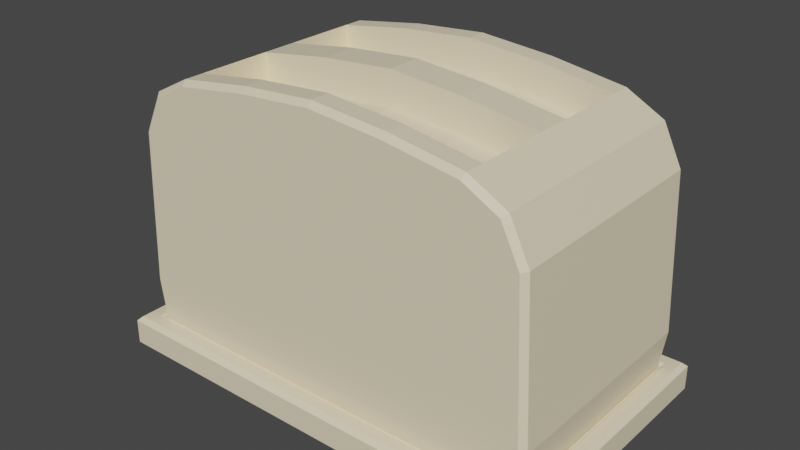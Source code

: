 # Source: Toaster1.blend  (saved by Blender 3.2.14; exported with 4.5.12 LTS)
import bpy
from mathutils import Matrix  # noqa: F401  (used for matrix-valued properties, if any)

bpy.ops.wm.read_factory_settings(use_empty=True)
scene = bpy.context.scene
scene.name = 'Scene'

# ---- collections
col_collection = bpy.data.collections.new('Collection'); scene.collection.children.link(col_collection)

# ---- materials (node trees are filled in below, after node groups)
mat_metaltoaster1 = bpy.data.materials.new('MetalToaster1')
mat_metaltoaster1.use_transparent_shadow = False
mat_steeltoasterlever1toaster1 = bpy.data.materials.new('SteelToasterLever1Toaster1')
mat_steeltoasterlever1toaster1.use_transparent_shadow = False

# ---- material node trees
mat_metaltoaster1.use_nodes = True; mat_metaltoaster1.node_tree.nodes.clear()
_N = mat_metaltoaster1.node_tree.nodes; _L = mat_metaltoaster1.node_tree.links
n0 = _N.new('ShaderNodeBsdfPrincipled'); n0.name = 'Principled BSDF'; n0.location = (10, 300)
n0.distribution = 'GGX'
n0.subsurface_method = 'RANDOM_WALK_SKIN'
n0.inputs[0].default_value = (0.8879, 0.7682, 0.5457, 1.0)
n0.inputs[3].default_value = 1.45
n0.inputs[27].default_value = (0.0, 0.0, 0.0, 1.0)
n0.inputs[28].default_value = 1.0
n1 = _N.new('ShaderNodeOutputMaterial'); n1.name = 'Material Output'; n1.location = (300, 300)
_L.new(n0.outputs[0], n1.inputs[0])
n1.is_active_output = True
mat_steeltoasterlever1toaster1.use_nodes = True; mat_steeltoasterlever1toaster1.node_tree.nodes.clear()
_N = mat_steeltoasterlever1toaster1.node_tree.nodes; _L = mat_steeltoasterlever1toaster1.node_tree.links
n0 = _N.new('ShaderNodeBsdfPrincipled'); n0.name = 'Principled BSDF'; n0.location = (10, 300)
n0.distribution = 'GGX'
n0.subsurface_method = 'RANDOM_WALK_SKIN'
n0.inputs[0].default_value = (0.1248, 0.107, 0.1022, 1.0)
n0.inputs[3].default_value = 1.45
n0.inputs[27].default_value = (0.0, 0.0, 0.0, 1.0)
n0.inputs[28].default_value = 1.0
n1 = _N.new('ShaderNodeOutputMaterial'); n1.name = 'Material Output'; n1.location = (300, 300)
_L.new(n0.outputs[0], n1.inputs[0])
n1.is_active_output = True

# ---- world
world_world = bpy.data.worlds.new('World'); scene.world = world_world
world_world.use_nodes = True; world_world.node_tree.nodes.clear()
_N = world_world.node_tree.nodes; _L = world_world.node_tree.links
n0 = _N.new('ShaderNodeOutputWorld'); n0.name = 'World Output'; n0.location = (300, 300)
n1 = _N.new('ShaderNodeBackground'); n1.name = 'Background'; n1.location = (10, 300)
n1.inputs[0].default_value = (0.05088, 0.05088, 0.05088, 1.0)
_L.new(n1.outputs[0], n0.inputs[0])
n0.is_active_output = True
world_world.color = (0.05088, 0.05088, 0.05088)
world_world.use_sun_shadow = False
world_world.sun_shadow_jitter_overblur = 0.0

# ---- meshes
me_cube = bpy.data.meshes.new('Cube')
me_cube.from_pydata([(0.1987, -2.726e-09, -0.1402), (-0.1686, -2.726e-09, -0.1402), (0.1479, -2.726e-09, 0.09793), (0.1816, -2.726e-09, 0.08012), (0.1987, -2.726e-09, 0.04528), (-0.1178, -2.726e-09, 0.09793), (-0.1515, -2.726e-09, 0.08012), (-0.1686, -2.726e-09, 0.04528), (0.08147, -2.726e-09, 0.108), (0.01505, -2.726e-09, 0.1134), (-0.05137, -2.726e-09, 0.108), (-0.1761, -2.726e-09, -0.087), (0.2056, -2.726e-09, -0.09385), (-0.1686, 0.01561, -0.1402), (0.1479, 0.01561, 0.09793), (-0.1515, 0.01561, 0.08012), (-0.1696, 0.008736, 0.03849), (0.2056, 0.01561, -0.09385), (0.1987, 0.01561, -0.1402), (0.1816, 0.01561, 0.08012), (0.1987, 0.01561, 0.04528), (-0.1178, 0.01561, 0.09793), (0.08147, 0.01561, 0.108), (0.01505, 0.01561, 0.1134), (-0.05137, 0.01561, 0.108), (-0.1761, 0.008736, -0.087), (-0.1686, 0.08194, -0.1402), (0.1479, 0.08194, 0.09793), (-0.1515, 0.08194, 0.08012), (-0.1686, 0.08194, 0.04528), (0.2056, 0.08194, -0.09385), (0.1987, 0.08194, -0.1402), (0.1816, 0.08194, 0.08012), (0.1987, 0.08194, 0.04528), (-0.1178, 0.08194, 0.09793), (0.08147, 0.08194, 0.108), (0.01505, 0.08194, 0.1134), (-0.05137, 0.08194, 0.108), (-0.1755, 0.08194, -0.09385), (-0.1178, 0.08194, 0.06773), (-0.1178, 0.01561, 0.06773), (0.08147, 0.08194, 0.07775), (0.08147, 0.01561, 0.07775), (0.01505, 0.08194, 0.08318), (0.01505, 0.01561, 0.08318), (-0.05137, 0.08194, 0.07775), (-0.05137, 0.01561, 0.07775), (0.1479, 0.01561, 0.06773), (0.1479, 0.08194, 0.06773), (-0.1686, -0.01561, -0.1402), (0.1479, -0.01561, 0.09793), (-0.1515, -0.01561, 0.08012), (-0.1696, -0.008736, 0.03849), (0.2056, -0.01561, -0.09385), (0.1987, -0.01561, -0.1402), (0.1816, -0.01561, 0.08012), (0.1987, -0.01561, 0.04528), (-0.1178, -0.01561, 0.09793), (0.08147, -0.01561, 0.108), (0.01505, -0.01561, 0.1134), (-0.05137, -0.01561, 0.108), (-0.1761, -0.008736, -0.087), (-0.1686, -0.08194, -0.1402), (0.1479, -0.08194, 0.09793), (-0.1515, -0.08194, 0.08012), (-0.1686, -0.08194, 0.04528), (0.2056, -0.08194, -0.09385), (0.1987, -0.08194, -0.1402), (0.1816, -0.08194, 0.08012), (0.1987, -0.08194, 0.04528), (-0.1178, -0.08194, 0.09793), (0.08147, -0.08194, 0.108), (0.01505, -0.08194, 0.1134), (-0.05137, -0.08194, 0.108), (-0.1755, -0.08194, -0.09385), (-0.1178, -0.08194, 0.06773), (-0.1178, -0.01561, 0.06773), (0.08147, -0.08194, 0.07775), (0.08147, -0.01561, 0.07775), (0.01505, -0.08194, 0.08318), (0.01505, -0.01561, 0.08318), (-0.05137, -0.08194, 0.07775), (-0.05137, -0.01561, 0.07775), (0.1479, -0.01561, 0.06773), (0.1479, -0.08194, 0.06773), (-0.1755, 0.01561, -0.09385), (-0.1755, -2.726e-09, -0.09385), (-0.1696, -2.726e-09, 0.03849), (-0.1686, 0.01561, 0.04528), (-0.1755, -0.01561, -0.09385), (-0.1686, -0.01561, 0.04528), (-0.169, -2.726e-09, -0.087), (-0.1626, -2.726e-09, 0.03849), (-0.169, 0.008736, -0.087), (-0.1626, 0.008736, 0.03849), (-0.169, -0.008736, -0.087), (-0.1626, -0.008736, 0.03849), (-0.1728, -0.108, -0.1296), (-0.1728, 0.108, -0.1296), (0.2029, -0.108, -0.1296), (0.2029, 0.108, -0.1296), (-0.1728, -0.108, -0.1323), (-0.1728, 0.108, -0.1323), (0.2029, 0.108, -0.1323), (0.2029, -0.108, -0.1323), (-0.1821, -0.1178, -0.1595), (-0.1861, -0.1218, -0.1555), (-0.1821, 0.1178, -0.1595), (-0.1861, 0.1218, -0.1555), (0.2122, -0.1178, -0.1595), (0.2162, -0.1218, -0.1555), (0.2122, 0.1178, -0.1595), (0.2162, 0.1218, -0.1555), (-0.1861, -0.1218, -0.1336), (-0.1822, -0.1177, -0.1296), (-0.1822, 0.1177, -0.1296), (-0.1861, 0.1218, -0.1336), (0.2123, 0.1177, -0.1296), (0.2162, 0.1218, -0.1336), (0.2123, -0.1177, -0.1296), (0.2162, -0.1218, -0.1336), (0.1947, 0.104, -0.1356), (0.1987, 0.09938, -0.1402), (-0.1646, 0.104, -0.1356), (-0.1686, 0.09938, -0.1402), (0.1987, 0.09938, 0.04528), (0.1941, 0.104, 0.04409), (0.1464, 0.104, 0.09343), (0.1479, 0.09938, 0.09793), (0.1816, 0.09938, 0.08012), (0.1781, 0.104, 0.0767), (-0.1178, 0.09938, 0.09793), (-0.1163, 0.104, 0.09343), (-0.164, 0.104, 0.04409), (-0.1686, 0.09938, 0.04528), (-0.148, 0.104, 0.0767), (-0.1515, 0.09938, 0.08012), (-0.05137, 0.09938, 0.108), (-0.05083, 0.104, 0.1033), (0.01505, 0.09938, 0.1134), (0.01505, 0.104, 0.1087), (0.08093, 0.104, 0.1033), (0.08147, 0.09938, 0.108), (-0.1755, 0.09938, -0.09385), (-0.1708, 0.104, -0.09362), (0.2009, 0.104, -0.09362), (0.2056, 0.09938, -0.09385), (0.1987, -0.09938, -0.1402), (0.1947, -0.104, -0.1356), (-0.1646, -0.104, -0.1356), (-0.1686, -0.09938, -0.1402), (0.1941, -0.104, 0.04409), (0.1987, -0.09938, 0.04528), (0.1464, -0.104, 0.09343), (0.1479, -0.09938, 0.09793), (0.1781, -0.104, 0.0767), (0.1816, -0.09938, 0.08012), (-0.1163, -0.104, 0.09343), (-0.1178, -0.09938, 0.09793), (-0.164, -0.104, 0.04409), (-0.1686, -0.09938, 0.04528), (-0.148, -0.104, 0.0767), (-0.1515, -0.09938, 0.08012), (-0.05083, -0.104, 0.1033), (-0.05137, -0.09938, 0.108), (0.01505, -0.104, 0.1087), (0.01505, -0.09938, 0.1134), (0.08147, -0.09938, 0.108), (0.08093, -0.104, 0.1033), (-0.1708, -0.104, -0.09362), (-0.1755, -0.09938, -0.09385), (0.2056, -0.09938, -0.09385), (0.2009, -0.104, -0.09362)], [], [(146, 30, 31, 122), (32, 33, 125, 129), (132, 138, 140, 141, 127, 130, 126, 145, 121, 123, 144, 133, 135), (131, 136, 28, 34), (125, 33, 30, 146), (136, 134, 29, 28), (27, 32, 129, 128), (62, 67, 147, 150), (35, 142, 139, 36), (61, 52, 96, 95), (20, 17, 30, 33), (15, 88, 7, 6), (21, 15, 6, 5), (17, 12, 0, 18), (30, 17, 18, 31), (34, 28, 15, 21), (28, 29, 88, 15), (63, 71, 167, 154), (11, 61, 95, 91), (9, 23, 24, 10), (8, 22, 23, 9), (2, 14, 22, 8), (10, 24, 21, 5), (3, 4, 20, 19), (2, 3, 19, 14), (1, 13, 18, 0), (86, 85, 13, 1), (20, 4, 12, 17), (134, 143, 38, 29), (37, 137, 131, 34), (38, 143, 124, 26), (36, 139, 137, 37), (27, 35, 41, 48), (34, 21, 40, 39), (35, 36, 43, 41), (23, 22, 42, 44), (19, 20, 33, 32), (14, 19, 32, 27), (13, 26, 31, 18), (85, 38, 26, 13), (44, 43, 45, 46), (42, 41, 43, 44), (47, 48, 41, 42), (46, 45, 39, 40), (22, 14, 47, 42), (14, 27, 48, 47), (37, 34, 39, 45), (21, 24, 46, 40), (36, 37, 45, 43), (24, 23, 44, 46), (171, 147, 67, 66), (68, 156, 152, 69), (157, 161, 159, 169, 149, 148, 172, 151, 155, 153, 168, 165, 163), (158, 70, 64, 162), (152, 171, 66, 69), (162, 64, 65, 160), (63, 154, 156, 68), (71, 72, 166, 167), (25, 16, 88, 85), (56, 69, 66, 53), (51, 6, 7, 90), (57, 5, 6, 51), (53, 54, 0, 12), (66, 67, 54, 53), (70, 57, 51, 64), (64, 51, 90, 65), (27, 128, 142, 35), (87, 16, 94, 92), (90, 89, 74, 65), (9, 10, 60, 59), (8, 9, 59, 58), (2, 8, 58, 50), (10, 5, 57, 60), (3, 55, 56, 4), (2, 50, 55, 3), (1, 0, 54, 49), (86, 1, 49, 89), (56, 53, 12, 4), (160, 65, 74, 170), (73, 70, 158, 164), (74, 62, 150, 170), (72, 73, 164, 166), (63, 84, 77, 71), (70, 75, 76, 57), (71, 77, 79, 72), (59, 80, 78, 58), (55, 68, 69, 56), (50, 63, 68, 55), (49, 54, 67, 62), (89, 49, 62, 74), (80, 82, 81, 79), (78, 80, 79, 77), (83, 78, 77, 84), (82, 76, 75, 81), (58, 78, 83, 50), (50, 83, 84, 63), (73, 81, 75, 70), (57, 76, 82, 60), (72, 79, 81, 73), (60, 82, 80, 59), (11, 25, 85, 86), (16, 87, 7, 88), (52, 61, 89, 90), (61, 11, 86, 89), (87, 52, 90, 7), (92, 94, 93, 91), (92, 91, 95, 96), (93, 94, 16, 25), (88, 29, 38, 85), (52, 87, 92, 96), (25, 11, 91, 93), (110, 120, 113, 106), (112, 118, 120, 110), (97, 98, 115, 114), (108, 116, 118, 112), (106, 113, 116, 108), (99, 100, 103, 104), (99, 97, 114, 119), (100, 99, 119, 117), (98, 100, 117, 115), (103, 102, 101, 104), (98, 97, 101, 102), (97, 99, 104, 101), (100, 98, 102, 103), (107, 105, 106, 108), (114, 115, 116, 113), (111, 107, 108, 112), (115, 117, 118, 116), (109, 111, 112, 110), (117, 119, 120, 118), (105, 109, 110, 106), (119, 114, 113, 120), (107, 111, 109, 105), (123, 121, 122, 124), (128, 129, 130, 127), (129, 125, 126, 130), (136, 131, 132, 135), (134, 136, 135, 133), (142, 128, 127, 141), (146, 122, 121, 145), (144, 123, 124, 143), (131, 137, 138, 132), (137, 139, 140, 138), (139, 142, 141, 140), (133, 144, 143, 134), (125, 146, 145, 126), (150, 147, 148, 149), (153, 155, 156, 154), (155, 151, 152, 156), (161, 157, 158, 162), (159, 161, 162, 160), (168, 153, 154, 167), (172, 148, 147, 171), (170, 150, 149, 169), (157, 163, 164, 158), (163, 165, 166, 164), (165, 168, 167, 166), (160, 170, 169, 159), (151, 172, 171, 152), (26, 124, 122, 31)])
_uv = me_cube.uv_layers.new(name='UVMap')
_uv.uv.foreach_set('vector', [0.577, 0.005611, 0.577, 0.02656, 0.625, 0.02656, 0.625, 0.005611, 0.375, 0.02656, 0.4328, 0.02656, 0.4328, 0.005611, 0.375, 0.005611, 0.38, 0.784, 0.3794, 0.8294, 0.3791, 0.875, 0.3794, 0.9206, 0.38, 0.966, 0.396, 0.9878, 0.4338, 0.9969, 0.5767, 0.9973, 0.6202, 0.997, 0.6202, 0.753, 0.5767, 0.7527, 0.4338, 0.7531, 0.396, 0.7622, 0.342, 0.7444, 0.375, 0.7444, 0.375, 0.7234, 0.342, 0.7234, 0.4328, 0.005611, 0.4328, 0.02656, 0.577, 0.02656, 0.577, 0.005611, 0.375, 0.7444, 0.4328, 0.7444, 0.4328, 0.7234, 0.375, 0.7234, 0.158, 0.7234, 0.125, 0.7234, 0.125, 0.7444, 0.158, 0.7444, 0.625, 0.7234, 0.875, 0.7234, 0.875, 0.7444, 0.625, 0.7444, 0.204, 0.7234, 0.204, 0.7444, 0.25, 0.7444, 0.25, 0.7234, 0.5699, 0.6355, 0.4399, 0.6355, 0.4399, 0.6355, 0.5699, 0.6355, 0.4328, 0.1063, 0.577, 0.1063, 0.577, 0.02656, 0.4328, 0.02656, 0.375, 0.6437, 0.4328, 0.6438, 0.4328, 0.625, 0.375, 0.625, 0.342, 0.6438, 0.375, 0.6437, 0.375, 0.625, 0.342, 0.625, 0.577, 0.1063, 0.577, 0.125, 0.625, 0.125, 0.625, 0.1063, 0.577, 0.02656, 0.577, 0.1063, 0.625, 0.1063, 0.625, 0.02656, 0.342, 0.7234, 0.375, 0.7234, 0.375, 0.6437, 0.342, 0.6438, 0.375, 0.7234, 0.4328, 0.7234, 0.4328, 0.6438, 0.375, 0.6437, 0.158, 0.7234, 0.204, 0.7234, 0.204, 0.7444, 0.158, 0.7444, 0.5699, 0.625, 0.5699, 0.6355, 0.5699, 0.6355, 0.5699, 0.625, 0.25, 0.625, 0.25, 0.6437, 0.296, 0.6437, 0.296, 0.625, 0.204, 0.625, 0.204, 0.6438, 0.25, 0.6437, 0.25, 0.625, 0.158, 0.625, 0.158, 0.6438, 0.204, 0.6438, 0.204, 0.625, 0.296, 0.625, 0.296, 0.6437, 0.342, 0.6438, 0.342, 0.625, 0.375, 0.125, 0.4328, 0.125, 0.4328, 0.1063, 0.375, 0.1063, 0.158, 0.625, 0.125, 0.625, 0.125, 0.6438, 0.158, 0.6438, 0.625, 0.625, 0.625, 0.6438, 0.875, 0.6438, 0.875, 0.625, 0.577, 0.625, 0.577, 0.6437, 0.625, 0.6438, 0.625, 0.625, 0.4328, 0.1063, 0.4328, 0.125, 0.577, 0.125, 0.577, 0.1063, 0.4328, 0.7444, 0.577, 0.7444, 0.577, 0.7234, 0.4328, 0.7234, 0.296, 0.7234, 0.296, 0.7444, 0.342, 0.7444, 0.342, 0.7234, 0.577, 0.7234, 0.577, 0.7444, 0.625, 0.7444, 0.625, 0.7234, 0.25, 0.7234, 0.25, 0.7444, 0.296, 0.7444, 0.296, 0.7234, 0.158, 0.7234, 0.204, 0.7234, 0.204, 0.7234, 0.158, 0.7234, 0.342, 0.7234, 0.342, 0.6438, 0.342, 0.6438, 0.342, 0.7234, 0.204, 0.7234, 0.25, 0.7234, 0.25, 0.7234, 0.204, 0.7234, 0.25, 0.6437, 0.204, 0.6438, 0.204, 0.6438, 0.25, 0.6437, 0.375, 0.1063, 0.4328, 0.1063, 0.4328, 0.02656, 0.375, 0.02656, 0.158, 0.6438, 0.125, 0.6438, 0.125, 0.7234, 0.158, 0.7234, 0.625, 0.6438, 0.625, 0.7234, 0.875, 0.7234, 0.875, 0.6438, 0.577, 0.6437, 0.577, 0.7234, 0.625, 0.7234, 0.625, 0.6438, 0.25, 0.6437, 0.25, 0.7234, 0.296, 0.7234, 0.296, 0.6437, 0.204, 0.6438, 0.204, 0.7234, 0.25, 0.7234, 0.25, 0.6437, 0.158, 0.6438, 0.158, 0.7234, 0.204, 0.7234, 0.204, 0.6438, 0.296, 0.6437, 0.296, 0.7234, 0.342, 0.7234, 0.342, 0.6438, 0.204, 0.6438, 0.158, 0.6438, 0.158, 0.6438, 0.204, 0.6438, 0.158, 0.6438, 0.158, 0.7234, 0.158, 0.7234, 0.158, 0.6438, 0.296, 0.7234, 0.342, 0.7234, 0.342, 0.7234, 0.296, 0.7234, 0.342, 0.6438, 0.296, 0.6437, 0.296, 0.6437, 0.342, 0.6438, 0.25, 0.7234, 0.296, 0.7234, 0.296, 0.7234, 0.25, 0.7234, 0.296, 0.6437, 0.25, 0.6437, 0.25, 0.6437, 0.296, 0.6437, 0.577, 0.005611, 0.625, 0.005611, 0.625, 0.02656, 0.577, 0.02656, 0.375, 0.02656, 0.375, 0.005611, 0.4328, 0.005611, 0.4328, 0.02656, 0.38, 0.784, 0.396, 0.7622, 0.4338, 0.7531, 0.5767, 0.7527, 0.6202, 0.753, 0.6202, 0.997, 0.5767, 0.9973, 0.4338, 0.9969, 0.396, 0.9878, 0.38, 0.966, 0.3794, 0.9206, 0.3791, 0.875, 0.3794, 0.8294, 0.342, 0.7444, 0.342, 0.7234, 0.375, 0.7234, 0.375, 0.7444, 0.4328, 0.005611, 0.577, 0.005611, 0.577, 0.02656, 0.4328, 0.02656, 0.375, 0.7444, 0.375, 0.7234, 0.4328, 0.7234, 0.4328, 0.7444, 0.158, 0.7234, 0.158, 0.7444, 0.125, 0.7444, 0.125, 0.7234, 0.204, 0.7234, 0.25, 0.7234, 0.25, 0.7444, 0.204, 0.7444, 0.5699, 0.6355, 0.4399, 0.6355, 0.4328, 0.6438, 0.577, 0.6437, 0.4328, 0.1063, 0.4328, 0.02656, 0.577, 0.02656, 0.577, 0.1063, 0.375, 0.6437, 0.375, 0.625, 0.4328, 0.625, 0.4328, 0.6438, 0.342, 0.6438, 0.342, 0.625, 0.375, 0.625, 0.375, 0.6437, 0.577, 0.1063, 0.625, 0.1063, 0.625, 0.125, 0.577, 0.125, 0.577, 0.02656, 0.625, 0.02656, 0.625, 0.1063, 0.577, 0.1063, 0.342, 0.7234, 0.342, 0.6438, 0.375, 0.6437, 0.375, 0.7234, 0.375, 0.7234, 0.375, 0.6437, 0.4328, 0.6438, 0.4328, 0.7234, 0.158, 0.7234, 0.158, 0.7444, 0.204, 0.7444, 0.204, 0.7234, 0.4399, 0.625, 0.4399, 0.6355, 0.4399, 0.6355, 0.4399, 0.625, 0.4328, 0.6438, 0.577, 0.6437, 0.577, 0.7234, 0.4328, 0.7234, 0.25, 0.625, 0.296, 0.625, 0.296, 0.6437, 0.25, 0.6437, 0.204, 0.625, 0.25, 0.625, 0.25, 0.6437, 0.204, 0.6438, 0.158, 0.625, 0.204, 0.625, 0.204, 0.6438, 0.158, 0.6438, 0.296, 0.625, 0.342, 0.625, 0.342, 0.6438, 0.296, 0.6437, 0.375, 0.125, 0.375, 0.1063, 0.4328, 0.1063, 0.4328, 0.125, 0.158, 0.625, 0.158, 0.6438, 0.125, 0.6438, 0.125, 0.625, 0.625, 0.625, 0.875, 0.625, 0.875, 0.6438, 0.625, 0.6438, 0.577, 0.625, 0.625, 0.625, 0.625, 0.6438, 0.577, 0.6437, 0.4328, 0.1063, 0.577, 0.1063, 0.577, 0.125, 0.4328, 0.125, 0.4328, 0.7444, 0.4328, 0.7234, 0.577, 0.7234, 0.577, 0.7444, 0.296, 0.7234, 0.342, 0.7234, 0.342, 0.7444, 0.296, 0.7444, 0.577, 0.7234, 0.625, 0.7234, 0.625, 0.7444, 0.577, 0.7444, 0.25, 0.7234, 0.296, 0.7234, 0.296, 0.7444, 0.25, 0.7444, 0.158, 0.7234, 0.158, 0.7234, 0.204, 0.7234, 0.204, 0.7234, 0.342, 0.7234, 0.342, 0.7234, 0.342, 0.6438, 0.342, 0.6438, 0.204, 0.7234, 0.204, 0.7234, 0.25, 0.7234, 0.25, 0.7234, 0.25, 0.6437, 0.25, 0.6437, 0.204, 0.6438, 0.204, 0.6438, 0.375, 0.1063, 0.375, 0.02656, 0.4328, 0.02656, 0.4328, 0.1063, 0.158, 0.6438, 0.158, 0.7234, 0.125, 0.7234, 0.125, 0.6438, 0.625, 0.6438, 0.875, 0.6438, 0.875, 0.7234, 0.625, 0.7234, 0.577, 0.6437, 0.625, 0.6438, 0.625, 0.7234, 0.577, 0.7234, 0.25, 0.6437, 0.296, 0.6437, 0.296, 0.7234, 0.25, 0.7234, 0.204, 0.6438, 0.25, 0.6437, 0.25, 0.7234, 0.204, 0.7234, 0.158, 0.6438, 0.204, 0.6438, 0.204, 0.7234, 0.158, 0.7234, 0.296, 0.6437, 0.342, 0.6438, 0.342, 0.7234, 0.296, 0.7234, 0.204, 0.6438, 0.204, 0.6438, 0.158, 0.6438, 0.158, 0.6438, 0.158, 0.6438, 0.158, 0.6438, 0.158, 0.7234, 0.158, 0.7234, 0.296, 0.7234, 0.296, 0.7234, 0.342, 0.7234, 0.342, 0.7234, 0.342, 0.6438, 0.342, 0.6438, 0.296, 0.6437, 0.296, 0.6437, 0.25, 0.7234, 0.25, 0.7234, 0.296, 0.7234, 0.296, 0.7234, 0.296, 0.6437, 0.296, 0.6437, 0.25, 0.6437, 0.25, 0.6437, 0.5699, 0.625, 0.5699, 0.6355, 0.577, 0.6437, 0.577, 0.625, 0.4399, 0.6355, 0.4399, 0.625, 0.4328, 0.625, 0.4328, 0.6438, 0.4399, 0.6355, 0.5699, 0.6355, 0.577, 0.6437, 0.4328, 0.6438, 0.5699, 0.6355, 0.5699, 0.625, 0.577, 0.625, 0.577, 0.6437, 0.4399, 0.625, 0.4399, 0.6355, 0.4328, 0.6438, 0.4328, 0.625, 0.4399, 0.625, 0.4399, 0.6355, 0.5699, 0.6355, 0.5699, 0.625, 0.4399, 0.625, 0.5699, 0.625, 0.5699, 0.6355, 0.4399, 0.6355, 0.5699, 0.6355, 0.4399, 0.6355, 0.4399, 0.6355, 0.5699, 0.6355, 0.4328, 0.6438, 0.4328, 0.7234, 0.577, 0.7234, 0.577, 0.6437, 0.4399, 0.6355, 0.4399, 0.625, 0.4399, 0.625, 0.4399, 0.6355, 0.5699, 0.6355, 0.5699, 0.625, 0.5699, 0.625, 0.5699, 0.6355, 0.4082, 0.75, 0.5918, 0.75, 0.5918, 1.0, 0.4082, 1.0, 0.4082, 0.5, 0.5918, 0.5, 0.5918, 0.75, 0.4082, 0.75, 0.8704, 0.7424, 0.8704, 0.5076, 0.8737, 0.5022, 0.8737, 0.7478, 0.4082, 0.25, 0.5918, 0.25, 0.5918, 0.5, 0.4082, 0.5, 0.4082, 0.0, 0.5918, 0.0, 0.5918, 0.25, 0.4082, 0.25, 0.6296, 0.7424, 0.6296, 0.5076, 0.6296, 0.5076, 0.6296, 0.7424, 0.6296, 0.7424, 0.8704, 0.7424, 0.8737, 0.7478, 0.6263, 0.7478, 0.6296, 0.5076, 0.6296, 0.7424, 0.6263, 0.7478, 0.6263, 0.5022, 0.8704, 0.5076, 0.6296, 0.5076, 0.6263, 0.5022, 0.8737, 0.5022, 0.6296, 0.5076, 0.8704, 0.5076, 0.8704, 0.7424, 0.6296, 0.7424, 0.8704, 0.5076, 0.8704, 0.7424, 0.8704, 0.7424, 0.8704, 0.5076, 0.8704, 0.7424, 0.6296, 0.7424, 0.6296, 0.7424, 0.8704, 0.7424, 0.6296, 0.5076, 0.8704, 0.5076, 0.8704, 0.5076, 0.6296, 0.5076, 0.1275, 0.5041, 0.1275, 0.7459, 0.125, 0.75, 0.125, 0.5, 0.625, 0.004157, 0.625, 0.2458, 0.5918, 0.25, 0.5918, 0.0, 0.3725, 0.5041, 0.1275, 0.5041, 0.125, 0.5, 0.375, 0.5, 0.625, 0.2524, 0.625, 0.4976, 0.5918, 0.5, 0.5918, 0.25, 0.3725, 0.7459, 0.3725, 0.5041, 0.4082, 0.5, 0.4082, 0.75, 0.6263, 0.5022, 0.6263, 0.7478, 0.5918, 0.75, 0.5918, 0.5, 0.1275, 0.7459, 0.3725, 0.7459, 0.375, 0.75, 0.125, 0.75, 0.625, 0.7524, 0.625, 0.9976, 0.5918, 1.0, 0.5918, 0.75, 0.1275, 0.5041, 0.3725, 0.5041, 0.3725, 0.7459, 0.1275, 0.7459, 0.6202, 0.753, 0.6202, 0.997, 0.625, 1.0, 0.625, 0.75, 0.375, 0.967, 0.3919, 0.9903, 0.396, 0.9878, 0.38, 0.966, 0.375, 0.005611, 0.4328, 0.005611, 0.4314, 0.0, 0.3773, 0.0, 0.3919, 0.7597, 0.375, 0.783, 0.38, 0.784, 0.396, 0.7622, 0.4328, 0.75, 0.3919, 0.7597, 0.396, 0.7622, 0.4338, 0.7531, 0.375, 0.921, 0.375, 0.967, 0.38, 0.966, 0.3794, 0.9206, 0.577, 0.005611, 0.625, 0.005611, 0.6209, 0.0, 0.5774, 0.0, 0.5767, 0.7527, 0.6202, 0.753, 0.625, 0.7444, 0.577, 0.7444, 0.375, 0.783, 0.375, 0.829, 0.3794, 0.8294, 0.38, 0.784, 0.375, 0.829, 0.375, 0.875, 0.3791, 0.875, 0.3794, 0.8294, 0.375, 0.875, 0.375, 0.921, 0.3794, 0.9206, 0.3791, 0.875, 0.4338, 0.7531, 0.5767, 0.7527, 0.577, 0.7444, 0.4328, 0.7444, 0.4328, 0.005611, 0.577, 0.005611, 0.5765, 0.0, 0.4338, 0.0, 0.625, 0.75, 0.625, 1.0, 0.6202, 0.997, 0.6202, 0.753, 0.38, 0.966, 0.396, 0.9878, 0.3919, 0.9903, 0.375, 0.967, 0.3773, 0.0, 0.4314, 0.0, 0.4328, 0.005611, 0.375, 0.005611, 0.396, 0.7622, 0.38, 0.784, 0.375, 0.783, 0.3919, 0.7597, 0.4338, 0.7531, 0.396, 0.7622, 0.3919, 0.7597, 0.4328, 0.75, 0.3794, 0.9206, 0.38, 0.966, 0.375, 0.967, 0.375, 0.921, 0.5774, 0.0, 0.6209, 0.0, 0.625, 0.005611, 0.577, 0.005611, 0.577, 0.7444, 0.625, 0.7444, 0.6202, 0.753, 0.5767, 0.7527, 0.38, 0.784, 0.3794, 0.8294, 0.375, 0.829, 0.375, 0.783, 0.3794, 0.8294, 0.3791, 0.875, 0.375, 0.875, 0.375, 0.829, 0.3791, 0.875, 0.3794, 0.9206, 0.375, 0.921, 0.375, 0.875, 0.4328, 0.7444, 0.577, 0.7444, 0.5767, 0.7527, 0.4338, 0.7531, 0.4338, 0.0, 0.5765, 0.0, 0.577, 0.005611, 0.4328, 0.005611, 0.625, 0.7234, 0.625, 0.7444, 0.875, 0.7444, 0.875, 0.7234])
me_cube.materials.append(mat_metaltoaster1)
me_cube.update()
me_cube_001 = bpy.data.meshes.new('Cube.001')
me_cube_001.from_pydata([(-0.000271, -0.005047, -0.005047), (-0.000271, -0.005047, 0.005047), (-0.000271, 0.005047, -0.005047), (-0.000271, 0.005047, 0.005047), (0.01972, -0.005047, -0.005047), (0.01972, -0.005047, 0.005047), (0.01972, 0.005047, -0.005047), (0.01972, 0.005047, 0.005047), (0.003078, 0.02003, 0.006075), (0.003078, 0.02135, 0.004754), (0.004399, 0.02003, 0.004754), (0.003078, 0.02135, -0.004754), (0.003078, 0.02003, -0.006075), (0.004399, 0.02003, -0.004754), (0.003078, -0.02003, 0.006075), (0.004399, -0.02003, 0.004754), (0.003078, -0.02135, 0.004754), (0.003078, -0.02003, -0.006075), (0.003078, -0.02135, -0.004754), (0.004399, -0.02003, -0.004754), (-0.009561, 0.02003, 0.006075), (-0.01088, 0.02003, 0.004754), (-0.009561, 0.02135, 0.004754), (-0.009561, 0.02003, -0.006075), (-0.009561, 0.02135, -0.004754), (-0.01088, 0.02003, -0.004754), (-0.009561, -0.02003, 0.006075), (-0.009561, -0.02135, 0.004754), (-0.01088, -0.02003, 0.004754), (-0.009561, -0.02003, -0.006075), (-0.01088, -0.02003, -0.004754), (-0.009561, -0.02135, -0.004754)], [], [(0, 1, 3, 2), (2, 3, 7, 6), (6, 7, 5, 4), (4, 5, 1, 0), (2, 6, 4, 0), (7, 3, 1, 5), (22, 9, 11, 24), (28, 21, 25, 30), (29, 23, 12, 17), (10, 15, 19, 13), (16, 27, 31, 18), (8, 10, 9), (11, 13, 12), (14, 16, 15), (17, 19, 18), (20, 22, 21), (23, 25, 24), (26, 28, 27), (29, 31, 30), (14, 15, 10, 8), (9, 10, 13, 11), (12, 13, 19, 17), (18, 19, 15, 16), (26, 27, 16, 14), (17, 18, 31, 29), (30, 31, 27, 28), (20, 21, 28, 26), (29, 30, 25, 23), (24, 25, 21, 22), (8, 9, 22, 20), (23, 24, 11, 12), (14, 8, 20, 26)])
_uv = me_cube_001.uv_layers.new(name='UVMap')
_uv.uv.foreach_set('vector', [0.375, 0.0, 0.625, 0.0, 0.625, 0.25, 0.375, 0.25, 0.375, 0.25, 0.625, 0.25, 0.625, 0.5, 0.375, 0.5, 0.375, 0.5, 0.625, 0.5, 0.625, 0.75, 0.375, 0.75, 0.375, 0.75, 0.625, 0.75, 0.625, 1.0, 0.375, 1.0, 0.125, 0.5, 0.375, 0.5, 0.375, 0.75, 0.125, 0.75, 0.625, 0.5, 0.875, 0.5, 0.875, 0.75, 0.625, 0.75, 0.4022, 0.7716, 0.4022, 0.9784, 0.5978, 0.9784, 0.5978, 0.7716, 0.4022, 0.5077, 0.4022, 0.7423, 0.5978, 0.7423, 0.5978, 0.5077, 0.6466, 0.5077, 0.6466, 0.7423, 0.8534, 0.7423, 0.8534, 0.5077, 0.4022, 0.007735, 0.4022, 0.2423, 0.5978, 0.2423, 0.5978, 0.007735, 0.4022, 0.2716, 0.4022, 0.4784, 0.5978, 0.4784, 0.5978, 0.2716, 0.375, 0.9784, 0.4022, 1.0, 0.4022, 0.9784, 0.8534, 0.75, 0.875, 0.7423, 0.8534, 0.7423, 0.375, 0.2423, 0.4022, 0.25, 0.4022, 0.2423, 0.8534, 0.5077, 0.875, 0.5077, 0.8534, 0.5, 0.375, 0.7423, 0.4022, 0.75, 0.4022, 0.7423, 0.6466, 0.7423, 0.625, 0.7423, 0.6466, 0.75, 0.375, 0.4784, 0.4022, 0.5, 0.4022, 0.4784, 0.6466, 0.5077, 0.6466, 0.5, 0.625, 0.5077, 0.375, 0.2423, 0.4022, 0.2423, 0.4022, 0.007735, 0.375, 0.007735, 0.4022, 0.9784, 0.4022, 1.0, 0.5978, 1.0, 0.5978, 0.9784, 0.8534, 0.7423, 0.875, 0.7423, 0.875, 0.5077, 0.8534, 0.5077, 0.5978, 0.2716, 0.5978, 0.2423, 0.4022, 0.2423, 0.4022, 0.2716, 0.375, 0.4784, 0.4022, 0.4784, 0.4022, 0.2716, 0.375, 0.2716, 0.8534, 0.5077, 0.8534, 0.5, 0.6466, 0.5, 0.6466, 0.5077, 0.5978, 0.5077, 0.5978, 0.4784, 0.4022, 0.4784, 0.4022, 0.5077, 0.3534, 0.7423, 0.4022, 0.7423, 0.4022, 0.5077, 0.3534, 0.5077, 0.6466, 0.5077, 0.5978, 0.5077, 0.5978, 0.7423, 0.6466, 0.7423, 0.5978, 0.7716, 0.5978, 0.7423, 0.4022, 0.7423, 0.4022, 0.7716, 0.375, 0.9784, 0.4022, 0.9784, 0.4022, 0.7716, 0.375, 0.7716, 0.6466, 0.7423, 0.6466, 0.75, 0.8534, 0.75, 0.8534, 0.7423, 0.1466, 0.5077, 0.1466, 0.7423, 0.3534, 0.7423, 0.3534, 0.5077])
me_cube_001.materials.append(mat_steeltoasterlever1toaster1)
me_cube_001.update()

# ---- objects
ob_toaster1 = bpy.data.objects.new('Toaster1', me_cube)
ob_toasterlever1toaster1 = bpy.data.objects.new('ToasterLever1Toaster1', me_cube_001)

# ---- transforms, parenting, visibility, modifiers, constraints
ob_toaster1.location = (0.0, 0.0, 0.0)
ob_toasterlever1toaster1.location = (-0.1827, -3.032e-10, -0.08095)

# ---- collection membership
col_collection.objects.link(ob_toaster1)
col_collection.objects.link(ob_toasterlever1toaster1)

# ---- scene / render settings (as saved in the file)
scene.frame_start = 1; scene.frame_end = 250; scene.frame_set(0)
scene.render.engine = 'BLENDER_EEVEE_NEXT'
scene.cycles.sampling_pattern = 'TABULATED_SOBOL'
scene.cycles.use_light_tree = False
scene.view_settings.view_transform = 'Filmic'
bpy.context.view_layer.update()

# ---- added for rendering (the .blend has no active camera and no usable light): camera, sun
cam_auto = bpy.data.cameras.new('AutoCamera')
cam_auto.lens = 50.0
cam_auto.sensor_width = 36.0
cam_auto.clip_end = 1000.0
ob_auto_camera = bpy.data.objects.new('AutoCamera', cam_auto)
scene.collection.objects.link(ob_auto_camera)
ob_auto_camera.location = (0.519502, -0.609863, 0.383525)
ob_auto_camera.rotation_euler = (1.09748, -7.21219e-08, 0.694738)
scene.camera = ob_auto_camera
light_auto_sun = bpy.data.lights.new('AutoSun', 'SUN')
light_auto_sun.energy = 3.0
light_auto_sun.angle = 0.0523599
ob_auto_sun = bpy.data.objects.new('AutoSun', light_auto_sun)
scene.collection.objects.link(ob_auto_sun)
ob_auto_sun.rotation_euler = (0.872665, 0.174533, 0.523599)
bpy.context.view_layer.update()
